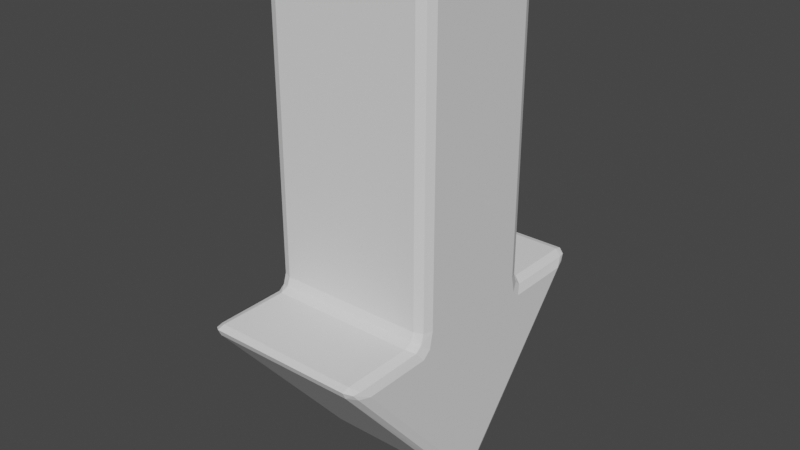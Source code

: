 # Source: Package_Marker.blend  (saved by Blender 3.5.10; exported with 4.5.12 LTS)
import bpy
from mathutils import Matrix  # noqa: F401  (used for matrix-valued properties, if any)

bpy.ops.wm.read_factory_settings(use_empty=True)
scene = bpy.context.scene
scene.name = 'Scene'

# ---- collections
col_collection = bpy.data.collections.new('Collection'); scene.collection.children.link(col_collection)

# ---- world
world_world = bpy.data.worlds.new('World'); scene.world = world_world
world_world.use_nodes = True; world_world.node_tree.nodes.clear()
_N = world_world.node_tree.nodes; _L = world_world.node_tree.links
n0 = _N.new('ShaderNodeOutputWorld'); n0.name = 'World Output'; n0.location = (300, 300)
n1 = _N.new('ShaderNodeBackground'); n1.name = 'Background'; n1.location = (10, 300)
n1.inputs[0].default_value = (0.05088, 0.05088, 0.05088, 1.0)
_L.new(n1.outputs[0], n0.inputs[0])
n0.is_active_output = True
world_world.color = (0.05088, 0.05088, 0.05088)
world_world.use_sun_shadow = False
world_world.sun_shadow_jitter_overblur = 0.0

# ---- meshes
me_cube_001 = bpy.data.meshes.new('Cube.001')
me_cube_001.from_pydata([(0.5888, 0.9606, -0.467), (0.5079, 1.082, -0.448), (0.5079, 1.053, -0.386), (0.5651, 1.038, -0.4575), (0.5546, 1.07, -0.4162), (0.5079, 1.104, -0.4002), (0.5651, 1.018, -0.4137), (0.5888, -1.476e-09, -1.609), (0.5079, -0.05209, -1.673), (0.5079, 0.05209, -1.673), (0.5651, -0.03683, -1.654), (0.5546, 5.975e-09, -1.682), (0.5079, 1.715e-08, -1.699), (0.5651, 0.03683, -1.654), (0.5079, -1.082, -0.448), (0.5888, -0.9606, -0.467), (0.5079, -1.053, -0.386), (0.5651, -1.038, -0.4575), (0.5546, -1.07, -0.4162), (0.5651, -1.018, -0.4137), (0.5079, -1.104, -0.4002), (-0.5079, 1.053, -0.386), (-0.5079, 1.082, -0.448), (-0.5888, 0.9606, -0.467), (-0.5079, 1.104, -0.4002), (-0.5546, 1.07, -0.4162), (-0.5651, 1.038, -0.4575), (-0.5651, 1.018, -0.4137), (-0.5888, 5.975e-09, -1.609), (-0.5079, 0.05209, -1.673), (-0.5079, -0.05209, -1.673), (-0.5651, 0.03683, -1.654), (-0.5546, -1.476e-09, -1.682), (-0.5079, -1.265e-08, -1.699), (-0.5651, -0.03683, -1.654), (-0.5079, -1.053, -0.386), (-0.5888, -0.9606, -0.467), (-0.5079, -1.082, -0.448), (-0.5651, -1.018, -0.4137), (-0.5546, -1.07, -0.4162), (-0.5651, -1.038, -0.4575), (-0.5079, -1.104, -0.4002), (0.5079, 0.5688, -0.386), (0.5079, 0.4879, -0.3051), (0.5888, 0.407, -0.3051), (0.5888, 0.4879, -0.467), (0.5079, 0.5116, -0.3623), (0.5653, 0.4858, -0.3764), (0.5651, 0.4642, -0.3051), (0.5888, 0.4315, -0.4207), (0.5651, 0.5284, -0.4097), (0.5079, -0.5688, -0.386), (0.5888, -0.4879, -0.467), (0.5888, -0.407, -0.3051), (0.5079, -0.4879, -0.3051), (0.5651, -0.5284, -0.4097), (0.5653, -0.4858, -0.3764), (0.5888, -0.4315, -0.4207), (0.5651, -0.4642, -0.3051), (0.5079, -0.5116, -0.3623), (-0.5079, -0.5688, -0.386), (-0.5079, -0.4879, -0.3051), (-0.5888, -0.407, -0.3051), (-0.5888, -0.4879, -0.467), (-0.5079, -0.5116, -0.3623), (-0.5653, -0.4858, -0.3764), (-0.5651, -0.4642, -0.3051), (-0.5888, -0.4315, -0.4207), (-0.5651, -0.5284, -0.4097), (-0.5079, 0.5688, -0.386), (-0.5888, 0.4879, -0.467), (-0.5888, 0.407, -0.3051), (-0.5079, 0.4879, -0.3051), (-0.5651, 0.5284, -0.4097), (-0.5653, 0.4858, -0.3764), (-0.5888, 0.4315, -0.4207), (-0.5651, 0.4642, -0.3051), (-0.5079, 0.5116, -0.3623), (0.5888, 0.407, 1.701), (0.5079, 0.4879, 1.701), (0.5079, 0.407, 1.782), (0.5651, 0.4642, 1.701), (0.5546, 0.4537, 1.748), (0.5079, 0.4642, 1.758), (0.5651, 0.407, 1.758), (0.5888, -0.407, 1.701), (0.5079, -0.407, 1.782), (0.5079, -0.4879, 1.701), (0.5651, -0.407, 1.758), (0.5546, -0.4537, 1.748), (0.5079, -0.4642, 1.758), (0.5651, -0.4642, 1.701), (-0.5888, -0.407, 1.701), (-0.5079, -0.4879, 1.701), (-0.5079, -0.407, 1.782), (-0.5651, -0.4642, 1.701), (-0.5546, -0.4537, 1.748), (-0.5079, -0.4642, 1.758), (-0.5651, -0.407, 1.758), (-0.5888, 0.407, 1.701), (-0.5079, 0.407, 1.782), (-0.5079, 0.4879, 1.701), (-0.5651, 0.407, 1.758), (-0.5546, 0.4537, 1.748), (-0.5079, 0.4642, 1.758), (-0.5651, 0.4642, 1.701)], [], [(28, 36, 63, 70, 23), (51, 60, 35, 16), (8, 14, 37, 30), (2, 21, 69, 42), (53, 44, 78, 85), (7, 0, 45, 52, 15), (71, 62, 92, 99), (80, 100, 94, 86), (43, 72, 101, 79), (61, 54, 87, 93), (0, 3, 4, 6), (1, 5, 4, 3), (2, 6, 4, 5), (7, 10, 11, 13), (8, 12, 11, 10), (9, 13, 11, 12), (14, 17, 18, 20), (15, 19, 18, 17), (16, 20, 18, 19), (21, 24, 25, 27), (22, 26, 25, 24), (23, 27, 25, 26), (28, 31, 32, 34), (29, 33, 32, 31), (30, 34, 32, 33), (35, 38, 39, 41), (36, 40, 39, 38), (37, 41, 39, 40), (42, 46, 47, 50), (43, 48, 47, 46), (44, 49, 47, 48), (45, 50, 47, 49), (51, 55, 56, 59), (52, 57, 56, 55), (53, 58, 56, 57), (54, 59, 56, 58), (60, 64, 65, 68), (61, 66, 65, 64), (62, 67, 65, 66), (63, 68, 65, 67), (69, 73, 74, 77), (70, 75, 74, 73), (71, 76, 74, 75), (72, 77, 74, 76), (78, 81, 82, 84), (79, 83, 82, 81), (80, 84, 82, 83), (85, 88, 89, 91), (86, 90, 89, 88), (87, 91, 89, 90), (92, 95, 96, 98), (93, 97, 96, 95), (94, 98, 96, 97), (99, 102, 103, 105), (100, 104, 103, 102), (101, 105, 103, 104), (16, 35, 41, 20), (20, 41, 37, 14), (51, 16, 19, 55), (55, 19, 15, 52), (30, 37, 40, 34), (34, 40, 36, 28), (0, 7, 13, 3), (3, 13, 9, 1), (21, 2, 5, 24), (24, 5, 1, 22), (8, 30, 33, 12), (12, 33, 29, 9), (22, 29, 31, 26), (26, 31, 28, 23), (69, 21, 27, 73), (73, 27, 23, 70), (14, 8, 10, 17), (17, 10, 7, 15), (2, 42, 50, 6), (6, 50, 45, 0), (44, 53, 57, 49), (49, 57, 52, 45), (35, 60, 68, 38), (38, 68, 63, 36), (62, 71, 75, 67), (67, 75, 70, 63), (72, 43, 46, 77), (77, 46, 42, 69), (60, 51, 59, 64), (64, 59, 54, 61), (80, 86, 88, 84), (84, 88, 85, 78), (94, 100, 102, 98), (98, 102, 99, 92), (100, 80, 83, 104), (104, 83, 79, 101), (93, 87, 90, 97), (97, 90, 86, 94), (53, 85, 91, 58), (58, 91, 87, 54), (92, 62, 66, 95), (95, 66, 61, 93), (101, 72, 76, 105), (105, 76, 71, 99), (43, 79, 81, 48), (48, 81, 78, 44), (29, 22, 1, 9)])
_uv = me_cube_001.uv_layers.new(name='UVMap')
_uv.uv.foreach_set('vector', [0.6483, 0.5117, 0.86, 0.5134, 0.86, 0.5725, 0.86, 0.6625, 0.86, 0.7216, 0.3922, 0.1771, 0.6078, 0.1771, 0.6078, 0.2396, 0.3922, 0.2396, 0.3865, 0.5172, 0.6135, 0.5172, 0.6135, 0.7328, 0.3865, 0.7328, 0.3922, 0.01043, 0.6078, 0.01043, 0.6078, 0.0729, 0.3922, 0.0729, 0.625, 0.9098, 0.625, 0.8402, 0.625, 0.8402, 0.625, 0.9098, 0.3983, 0.7617, 0.61, 0.7634, 0.61, 0.8225, 0.61, 0.9125, 0.61, 0.9716, 0.875, 0.6598, 0.875, 0.5902, 0.875, 0.5902, 0.875, 0.6598, 0.3922, 0.09024, 0.6078, 0.09024, 0.6078, 0.1598, 0.3922, 0.1598, 0.3922, 0.08333, 0.6078, 0.08333, 0.6078, 0.08333, 0.3922, 0.08333, 0.6078, 0.1667, 0.3922, 0.1667, 0.3922, 0.1667, 0.6078, 0.1667, 0.61, 0.7634, 0.6085, 0.75, 0.6158, 0.75, 0.625, 0.765, 0.3635, 0.7328, 0.375, 0.7328, 0.375, 0.7427, 0.3585, 0.75, 0.3922, 0.01043, 0.375, 0.01503, 0.375, 0.008358, 0.3922, 0.0, 0.3983, 0.7617, 0.3872, 0.7622, 0.3807, 0.7557, 0.3872, 0.75, 0.3865, 0.5172, 0.375, 0.5172, 0.375, 0.5073, 0.3872, 0.5, 0.1365, 0.7328, 0.1372, 0.75, 0.1307, 0.75, 0.125, 0.7328, 0.6135, 0.5172, 0.6085, 0.5, 0.6158, 0.5, 0.625, 0.5172, 0.61, 0.9716, 0.625, 0.985, 0.625, 0.9916, 0.6085, 0.9835, 0.3922, 0.2396, 0.3922, 0.25, 0.3823, 0.25, 0.375, 0.235, 0.6078, 0.01043, 0.6078, 0.0, 0.6177, 0.0, 0.625, 0.01503, 0.3635, 0.5172, 0.3585, 0.5, 0.3658, 0.5, 0.375, 0.5172, 0.86, 0.7216, 0.875, 0.735, 0.875, 0.7416, 0.8585, 0.7335, 0.6483, 0.5117, 0.6372, 0.5122, 0.6307, 0.5057, 0.6372, 0.5, 0.1365, 0.5172, 0.125, 0.5172, 0.125, 0.5073, 0.1372, 0.5, 0.3865, 0.7328, 0.3872, 0.75, 0.3807, 0.75, 0.375, 0.7328, 0.6078, 0.2396, 0.625, 0.235, 0.625, 0.2416, 0.6078, 0.25, 0.86, 0.5134, 0.8585, 0.5, 0.8658, 0.5, 0.875, 0.515, 0.6135, 0.7328, 0.625, 0.7328, 0.625, 0.7427, 0.6085, 0.75, 0.3922, 0.0729, 0.3922, 0.08333, 0.38, 0.08333, 0.375, 0.07812, 0.3922, 0.08333, 0.375, 0.08333, 0.375, 0.08333, 0.3922, 0.08333, 0.625, 0.8402, 0.625, 0.8381, 0.625, 0.8335, 0.625, 0.8333, 0.61, 0.8225, 0.625, 0.8281, 0.625, 0.8333, 0.625, 0.8381, 0.3922, 0.1771, 0.375, 0.1719, 0.375, 0.1667, 0.3922, 0.1667, 0.61, 0.9125, 0.625, 0.9119, 0.625, 0.9165, 0.625, 0.9219, 0.625, 0.9098, 0.625, 0.9167, 0.625, 0.9167, 0.625, 0.9119, 0.3922, 0.1667, 0.3922, 0.1667, 0.38, 0.1667, 0.375, 0.1667, 0.6078, 0.1771, 0.6078, 0.1667, 0.62, 0.1667, 0.625, 0.1719, 0.6078, 0.1667, 0.625, 0.1667, 0.625, 0.1667, 0.6078, 0.1667, 0.875, 0.5902, 0.875, 0.5881, 0.875, 0.5835, 0.875, 0.5833, 0.86, 0.5725, 0.875, 0.5781, 0.875, 0.5833, 0.875, 0.5881, 0.6078, 0.0729, 0.625, 0.07812, 0.625, 0.08333, 0.6078, 0.08333, 0.86, 0.6625, 0.875, 0.6619, 0.875, 0.6665, 0.875, 0.6719, 0.875, 0.6598, 0.875, 0.6667, 0.875, 0.6667, 0.875, 0.6619, 0.6078, 0.08333, 0.6078, 0.08333, 0.62, 0.08333, 0.625, 0.08333, 0.625, 0.8402, 0.625, 0.8333, 0.625, 0.8333, 0.625, 0.8402, 0.3922, 0.08333, 0.3922, 0.08333, 0.3823, 0.08333, 0.375, 0.08333, 0.3922, 0.09024, 0.375, 0.09024, 0.375, 0.08625, 0.3922, 0.08333, 0.625, 0.9098, 0.625, 0.9098, 0.625, 0.9137, 0.625, 0.9167, 0.3922, 0.1598, 0.3922, 0.1667, 0.3823, 0.1667, 0.375, 0.1598, 0.3922, 0.1667, 0.375, 0.1667, 0.375, 0.1667, 0.3922, 0.1667, 0.875, 0.5902, 0.875, 0.5833, 0.875, 0.5833, 0.875, 0.5902, 0.6078, 0.1667, 0.6078, 0.1667, 0.6177, 0.1667, 0.625, 0.1667, 0.6078, 0.1598, 0.625, 0.1598, 0.625, 0.1637, 0.6078, 0.1667, 0.875, 0.6598, 0.875, 0.6598, 0.875, 0.6637, 0.875, 0.6667, 0.6078, 0.09024, 0.6078, 0.08333, 0.6177, 0.08333, 0.625, 0.09024, 0.6078, 0.08333, 0.625, 0.08333, 0.625, 0.08333, 0.6078, 0.08333, 0.3922, 0.2396, 0.6078, 0.2396, 0.6078, 0.25, 0.3922, 0.25, 0.625, 0.5172, 0.625, 0.7328, 0.6135, 0.7328, 0.6135, 0.5172, 0.3922, 0.1771, 0.3922, 0.2396, 0.375, 0.235, 0.375, 0.1719, 0.625, 0.9219, 0.625, 0.985, 0.61, 0.9716, 0.61, 0.9125, 0.3865, 0.7328, 0.6135, 0.7328, 0.6085, 0.75, 0.3872, 0.75, 0.6372, 0.5, 0.8585, 0.5, 0.86, 0.5134, 0.6483, 0.5117, 0.61, 0.7634, 0.3983, 0.7617, 0.3872, 0.75, 0.6085, 0.75, 0.3585, 0.75, 0.1372, 0.75, 0.1365, 0.7328, 0.3635, 0.7328, 0.6078, 0.01043, 0.3922, 0.01043, 0.3922, 0.0, 0.6078, 0.0, 0.375, 0.5172, 0.375, 0.7328, 0.3635, 0.7328, 0.3635, 0.5172, 0.3865, 0.5172, 0.3865, 0.7328, 0.375, 0.7328, 0.375, 0.5172, 0.125, 0.7328, 0.125, 0.5172, 0.1365, 0.5172, 0.1365, 0.7328, 0.3635, 0.5172, 0.1365, 0.5172, 0.1372, 0.5, 0.3585, 0.5, 0.8585, 0.7335, 0.6372, 0.5122, 0.6483, 0.5117, 0.86, 0.7216, 0.6078, 0.0729, 0.6078, 0.01043, 0.625, 0.01503, 0.625, 0.07812, 0.875, 0.6719, 0.875, 0.735, 0.86, 0.7216, 0.86, 0.6625, 0.6135, 0.5172, 0.3865, 0.5172, 0.3872, 0.5, 0.6085, 0.5, 0.6085, 0.9835, 0.3872, 0.7622, 0.3983, 0.7617, 0.61, 0.9716, 0.3922, 0.01043, 0.3922, 0.0729, 0.375, 0.07812, 0.375, 0.01503, 0.625, 0.765, 0.625, 0.8281, 0.61, 0.8225, 0.61, 0.7634, 0.625, 0.8402, 0.625, 0.9098, 0.625, 0.9119, 0.625, 0.8381, 0.625, 0.8381, 0.625, 0.9119, 0.61, 0.9125, 0.61, 0.8225, 0.6078, 0.2396, 0.6078, 0.1771, 0.625, 0.1719, 0.625, 0.235, 0.875, 0.515, 0.875, 0.5781, 0.86, 0.5725, 0.86, 0.5134, 0.875, 0.5902, 0.875, 0.6598, 0.875, 0.6619, 0.875, 0.5881, 0.875, 0.5881, 0.875, 0.6619, 0.86, 0.6625, 0.86, 0.5725, 0.6078, 0.08333, 0.3922, 0.08333, 0.3922, 0.08333, 0.6078, 0.08333, 0.6078, 0.08333, 0.3922, 0.08333, 0.3922, 0.0729, 0.6078, 0.0729, 0.6078, 0.1771, 0.3922, 0.1771, 0.3922, 0.1667, 0.6078, 0.1667, 0.6078, 0.1667, 0.3922, 0.1667, 0.3922, 0.1667, 0.6078, 0.1667, 0.3922, 0.09024, 0.3922, 0.1598, 0.375, 0.1598, 0.375, 0.09024, 0.625, 0.8402, 0.625, 0.9098, 0.625, 0.9098, 0.625, 0.8402, 0.6078, 0.1598, 0.6078, 0.09024, 0.625, 0.09024, 0.625, 0.1598, 0.875, 0.5902, 0.875, 0.6598, 0.875, 0.6598, 0.875, 0.5902, 0.6078, 0.09024, 0.3922, 0.09024, 0.3922, 0.08333, 0.6078, 0.08333, 0.6078, 0.08333, 0.3922, 0.08333, 0.3922, 0.08333, 0.6078, 0.08333, 0.6078, 0.1667, 0.3922, 0.1667, 0.3922, 0.1667, 0.6078, 0.1667, 0.6078, 0.1667, 0.3922, 0.1667, 0.3922, 0.1598, 0.6078, 0.1598, 0.625, 0.9098, 0.625, 0.9098, 0.625, 0.9167, 0.625, 0.9167, 0.375, 0.1667, 0.375, 0.1667, 0.3922, 0.1667, 0.3922, 0.1667, 0.875, 0.5902, 0.875, 0.5902, 0.875, 0.5833, 0.875, 0.5833, 0.625, 0.1667, 0.625, 0.1667, 0.6078, 0.1667, 0.6078, 0.1667, 0.6078, 0.08333, 0.6078, 0.08333, 0.625, 0.08333, 0.625, 0.08333, 0.875, 0.6667, 0.875, 0.6667, 0.875, 0.6598, 0.875, 0.6598, 0.3922, 0.08333, 0.3922, 0.08333, 0.375, 0.08333, 0.375, 0.08333, 0.625, 0.8333, 0.625, 0.8333, 0.625, 0.8402, 0.625, 0.8402, 0.1365, 0.5172, 0.3635, 0.5172, 0.3635, 0.7328, 0.1365, 0.7328])
me_cube_001.update()

# ---- objects
ob_cube_001 = bpy.data.objects.new('Cube.001', me_cube_001)

# ---- transforms, parenting, visibility, modifiers, constraints
ob_cube_001.location = (3.168e-09, -1.408e-09, 0.4637)
ob_cube_001.scale = (0.6259, 0.6259, 0.6259)

# ---- collection membership
col_collection.objects.link(ob_cube_001)

# ---- scene / render settings (as saved in the file)
scene.frame_start = 1; scene.frame_end = 250; scene.frame_set(1)
scene.render.engine = 'BLENDER_EEVEE_NEXT'
scene.cycles.sampling_pattern = 'TABULATED_SOBOL'
scene.view_settings.view_transform = 'Filmic'
scene.unit_settings.scale_length = 0.01
bpy.context.view_layer.update()

# ---- added for rendering (the .blend has no active camera and no usable light): camera, sun
cam_auto = bpy.data.cameras.new('AutoCamera')
cam_auto.lens = 50.0
cam_auto.sensor_width = 36.0
cam_auto.clip_end = 1000.0
ob_auto_camera = bpy.data.objects.new('AutoCamera', cam_auto)
scene.collection.objects.link(ob_auto_camera)
ob_auto_camera.location = (2.48243, -2.97892, 2.47552)
ob_auto_camera.rotation_euler = (1.09748, -7.21219e-08, 0.694738)
scene.camera = ob_auto_camera
light_auto_sun = bpy.data.lights.new('AutoSun', 'SUN')
light_auto_sun.energy = 3.0
light_auto_sun.angle = 0.0523599
ob_auto_sun = bpy.data.objects.new('AutoSun', light_auto_sun)
scene.collection.objects.link(ob_auto_sun)
ob_auto_sun.rotation_euler = (0.872665, 0.174533, 0.523599)
bpy.context.view_layer.update()
